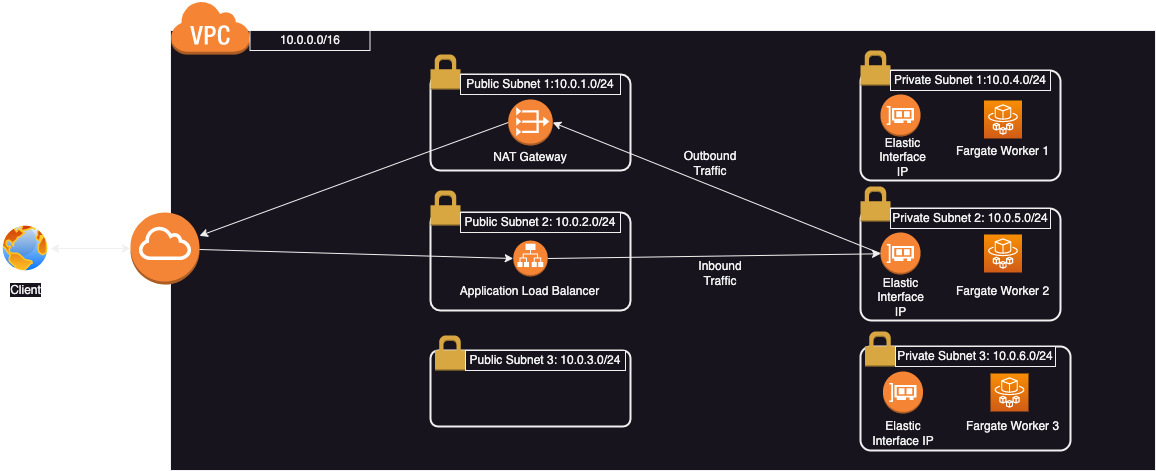

The diagram above was exported from draw.io. Its source (the exported page's mxGraphModel, read from the mxfile embedded in the PNG):
<mxGraphModel dx="2284" dy="828" grid="1" gridSize="10" guides="1" tooltips="1" connect="1" arrows="1" fold="1" page="1" pageScale="1" pageWidth="850" pageHeight="1100" math="0" shadow="0">
  <root>
    <mxCell id="0" />
    <mxCell id="1" parent="0" />
    <mxCell id="2" value="" style="rounded=0;whiteSpace=wrap;html=1;" vertex="1" parent="1">
      <mxGeometry x="-160" y="120" width="985" height="440" as="geometry" />
    </mxCell>
    <mxCell id="3" value="" style="outlineConnect=0;dashed=0;verticalLabelPosition=bottom;verticalAlign=top;align=center;html=1;shape=mxgraph.aws3.virtual_private_cloud;fillColor=#F58534;gradientColor=none;" vertex="1" parent="1">
      <mxGeometry x="-160" y="90" width="79.5" height="54" as="geometry" />
    </mxCell>
    <mxCell id="4" value="10.0.0.0/16" style="rounded=0;whiteSpace=wrap;html=1;" vertex="1" parent="1">
      <mxGeometry x="-80.5" y="120" width="120" height="20" as="geometry" />
    </mxCell>
    <mxCell id="5" value="" style="rounded=1;arcSize=10;dashed=0;fillColor=none;gradientColor=none;strokeWidth=2;" vertex="1" parent="1">
      <mxGeometry x="100" y="164" width="200" height="96" as="geometry" />
    </mxCell>
    <mxCell id="6" value="" style="dashed=0;html=1;shape=mxgraph.aws3.permissions;fillColor=#D9A741;gradientColor=none;dashed=0;" vertex="1" parent="1">
      <mxGeometry x="100" y="144" width="30" height="35" as="geometry" />
    </mxCell>
    <mxCell id="7" value="" style="rounded=1;arcSize=10;dashed=0;fillColor=none;gradientColor=none;strokeWidth=2;" vertex="1" parent="1">
      <mxGeometry x="100" y="302" width="200" height="98" as="geometry" />
    </mxCell>
    <mxCell id="8" value="" style="dashed=0;html=1;shape=mxgraph.aws3.permissions;fillColor=#D9A741;gradientColor=none;dashed=0;" vertex="1" parent="1">
      <mxGeometry x="100" y="280" width="30" height="35" as="geometry" />
    </mxCell>
    <mxCell id="9" value="" style="rounded=1;arcSize=10;dashed=0;fillColor=none;gradientColor=none;strokeWidth=2;" vertex="1" parent="1">
      <mxGeometry x="100" y="440" width="200" height="76" as="geometry" />
    </mxCell>
    <mxCell id="10" value="" style="edgeStyle=orthogonalEdgeStyle;rounded=0;orthogonalLoop=1;jettySize=auto;html=1;" edge="1" source="11" target="14" parent="1">
      <mxGeometry relative="1" as="geometry" />
    </mxCell>
    <mxCell id="11" value="" style="dashed=0;html=1;shape=mxgraph.aws3.permissions;fillColor=#D9A741;gradientColor=none;dashed=0;" vertex="1" parent="1">
      <mxGeometry x="104.5" y="425" width="30" height="35" as="geometry" />
    </mxCell>
    <mxCell id="12" value="Public Subnet 1:10.0.1.0/24" style="rounded=0;whiteSpace=wrap;html=1;" vertex="1" parent="1">
      <mxGeometry x="130" y="164" width="160" height="20" as="geometry" />
    </mxCell>
    <mxCell id="13" value="Public Subnet 2: 10.0.2.0/24" style="rounded=0;whiteSpace=wrap;html=1;" vertex="1" parent="1">
      <mxGeometry x="130" y="302" width="160" height="20" as="geometry" />
    </mxCell>
    <mxCell id="14" value="Public Subnet 3: 10.0.3.0/24" style="rounded=0;whiteSpace=wrap;html=1;" vertex="1" parent="1">
      <mxGeometry x="135" y="440" width="160" height="20" as="geometry" />
    </mxCell>
    <mxCell id="15" value="" style="rounded=1;arcSize=10;dashed=0;fillColor=none;gradientColor=none;strokeWidth=2;" vertex="1" parent="1">
      <mxGeometry x="530" y="160" width="200" height="110" as="geometry" />
    </mxCell>
    <mxCell id="16" value="" style="dashed=0;html=1;shape=mxgraph.aws3.permissions;fillColor=#D9A741;gradientColor=none;dashed=0;" vertex="1" parent="1">
      <mxGeometry x="530" y="140" width="30" height="35" as="geometry" />
    </mxCell>
    <mxCell id="17" value="" style="rounded=1;arcSize=10;dashed=0;fillColor=none;gradientColor=none;strokeWidth=2;" vertex="1" parent="1">
      <mxGeometry x="530" y="298" width="200" height="112" as="geometry" />
    </mxCell>
    <mxCell id="18" value="" style="dashed=0;html=1;shape=mxgraph.aws3.permissions;fillColor=#D9A741;gradientColor=none;dashed=0;" vertex="1" parent="1">
      <mxGeometry x="530" y="276" width="30" height="35" as="geometry" />
    </mxCell>
    <mxCell id="19" value="" style="rounded=1;arcSize=10;dashed=0;fillColor=none;gradientColor=none;strokeWidth=2;" vertex="1" parent="1">
      <mxGeometry x="530" y="436" width="210" height="104" as="geometry" />
    </mxCell>
    <mxCell id="20" value="" style="edgeStyle=orthogonalEdgeStyle;rounded=0;orthogonalLoop=1;jettySize=auto;html=1;" edge="1" source="21" target="24" parent="1">
      <mxGeometry relative="1" as="geometry" />
    </mxCell>
    <mxCell id="21" value="" style="dashed=0;html=1;shape=mxgraph.aws3.permissions;fillColor=#D9A741;gradientColor=none;dashed=0;" vertex="1" parent="1">
      <mxGeometry x="534.5" y="421" width="30" height="35" as="geometry" />
    </mxCell>
    <mxCell id="22" value="Private Subnet 1:10.0.4.0/24" style="rounded=0;whiteSpace=wrap;html=1;" vertex="1" parent="1">
      <mxGeometry x="560" y="160" width="160" height="20" as="geometry" />
    </mxCell>
    <mxCell id="23" value="Private Subnet 2: 10.0.5.0/24" style="rounded=0;whiteSpace=wrap;html=1;" vertex="1" parent="1">
      <mxGeometry x="560" y="298" width="160" height="20" as="geometry" />
    </mxCell>
    <mxCell id="24" value="Private Subnet 3: 10.0.6.0/24" style="rounded=0;whiteSpace=wrap;html=1;" vertex="1" parent="1">
      <mxGeometry x="565" y="436" width="160" height="20" as="geometry" />
    </mxCell>
    <mxCell id="25" value="" style="sketch=0;points=[[0,0,0],[0.25,0,0],[0.5,0,0],[0.75,0,0],[1,0,0],[0,1,0],[0.25,1,0],[0.5,1,0],[0.75,1,0],[1,1,0],[0,0.25,0],[0,0.5,0],[0,0.75,0],[1,0.25,0],[1,0.5,0],[1,0.75,0]];outlineConnect=0;fontColor=#232F3E;gradientColor=#F78E04;gradientDirection=north;fillColor=#D05C17;strokeColor=#ffffff;dashed=0;verticalLabelPosition=bottom;verticalAlign=top;align=center;html=1;fontSize=12;fontStyle=0;aspect=fixed;shape=mxgraph.aws4.resourceIcon;resIcon=mxgraph.aws4.fargate;" vertex="1" parent="1">
      <mxGeometry x="653.5" y="190" width="38" height="38" as="geometry" />
    </mxCell>
    <mxCell id="26" value="" style="sketch=0;points=[[0,0,0],[0.25,0,0],[0.5,0,0],[0.75,0,0],[1,0,0],[0,1,0],[0.25,1,0],[0.5,1,0],[0.75,1,0],[1,1,0],[0,0.25,0],[0,0.5,0],[0,0.75,0],[1,0.25,0],[1,0.5,0],[1,0.75,0]];outlineConnect=0;fontColor=#232F3E;gradientColor=#F78E04;gradientDirection=north;fillColor=#D05C17;strokeColor=#ffffff;dashed=0;verticalLabelPosition=bottom;verticalAlign=top;align=center;html=1;fontSize=12;fontStyle=0;aspect=fixed;shape=mxgraph.aws4.resourceIcon;resIcon=mxgraph.aws4.fargate;" vertex="1" parent="1">
      <mxGeometry x="653.5" y="324" width="38" height="38" as="geometry" />
    </mxCell>
    <mxCell id="27" value="" style="sketch=0;points=[[0,0,0],[0.25,0,0],[0.5,0,0],[0.75,0,0],[1,0,0],[0,1,0],[0.25,1,0],[0.5,1,0],[0.75,1,0],[1,1,0],[0,0.25,0],[0,0.5,0],[0,0.75,0],[1,0.25,0],[1,0.5,0],[1,0.75,0]];outlineConnect=0;fontColor=#232F3E;gradientColor=#F78E04;gradientDirection=north;fillColor=#D05C17;strokeColor=#ffffff;dashed=0;verticalLabelPosition=bottom;verticalAlign=top;align=center;html=1;fontSize=12;fontStyle=0;aspect=fixed;shape=mxgraph.aws4.resourceIcon;resIcon=mxgraph.aws4.fargate;" vertex="1" parent="1">
      <mxGeometry x="660" y="463" width="38" height="38" as="geometry" />
    </mxCell>
    <mxCell id="28" value="" style="outlineConnect=0;dashed=0;verticalLabelPosition=bottom;verticalAlign=top;align=center;html=1;shape=mxgraph.aws3.elastic_network_interface;fillColor=#F58534;gradientColor=none;" vertex="1" parent="1">
      <mxGeometry x="550" y="184" width="40" height="42" as="geometry" />
    </mxCell>
    <mxCell id="29" value="" style="outlineConnect=0;dashed=0;verticalLabelPosition=bottom;verticalAlign=top;align=center;html=1;shape=mxgraph.aws3.elastic_network_interface;fillColor=#F58534;gradientColor=none;" vertex="1" parent="1">
      <mxGeometry x="550" y="322" width="40" height="42" as="geometry" />
    </mxCell>
    <mxCell id="30" value="" style="outlineConnect=0;dashed=0;verticalLabelPosition=bottom;verticalAlign=top;align=center;html=1;shape=mxgraph.aws3.elastic_network_interface;fillColor=#F58534;gradientColor=none;" vertex="1" parent="1">
      <mxGeometry x="552.5" y="461" width="40" height="42" as="geometry" />
    </mxCell>
    <mxCell id="31" value="Fargate Worker 1" style="text;html=1;strokeColor=none;fillColor=none;align=center;verticalAlign=middle;whiteSpace=wrap;rounded=0;" vertex="1" parent="1">
      <mxGeometry x="620" y="226" width="105" height="30" as="geometry" />
    </mxCell>
    <mxCell id="32" value="Fargate Worker 2" style="text;html=1;strokeColor=none;fillColor=none;align=center;verticalAlign=middle;whiteSpace=wrap;rounded=0;" vertex="1" parent="1">
      <mxGeometry x="620" y="366" width="105" height="30" as="geometry" />
    </mxCell>
    <mxCell id="33" value="Fargate Worker 3" style="text;html=1;strokeColor=none;fillColor=none;align=center;verticalAlign=middle;whiteSpace=wrap;rounded=0;" vertex="1" parent="1">
      <mxGeometry x="630" y="501" width="105" height="30" as="geometry" />
    </mxCell>
    <mxCell id="34" value="Elastic Interface IP" style="text;html=1;strokeColor=none;fillColor=none;align=center;verticalAlign=middle;whiteSpace=wrap;rounded=0;" vertex="1" parent="1">
      <mxGeometry x="550" y="238" width="45" height="18" as="geometry" />
    </mxCell>
    <mxCell id="35" value="Elastic Interface IP" style="text;html=1;strokeColor=none;fillColor=none;align=center;verticalAlign=middle;whiteSpace=wrap;rounded=0;" vertex="1" parent="1">
      <mxGeometry x="547.5" y="378" width="45" height="18" as="geometry" />
    </mxCell>
    <mxCell id="36" value="Elastic Interface IP" style="text;html=1;strokeColor=none;fillColor=none;align=center;verticalAlign=middle;whiteSpace=wrap;rounded=0;" vertex="1" parent="1">
      <mxGeometry x="537.5" y="516" width="70" height="14" as="geometry" />
    </mxCell>
    <mxCell id="37" value="" style="outlineConnect=0;dashed=0;verticalLabelPosition=bottom;verticalAlign=top;align=center;html=1;shape=mxgraph.aws3.internet_gateway;fillColor=#F58536;gradientColor=none;" vertex="1" parent="1">
      <mxGeometry x="-200" y="302" width="69" height="72" as="geometry" />
    </mxCell>
    <mxCell id="38" value="" style="outlineConnect=0;dashed=0;verticalLabelPosition=bottom;verticalAlign=top;align=center;html=1;shape=mxgraph.aws3.vpc_nat_gateway;fillColor=#F58536;gradientColor=none;" vertex="1" parent="1">
      <mxGeometry x="177.75" y="189" width="44.5" height="46" as="geometry" />
    </mxCell>
    <mxCell id="39" value="NAT Gateway" style="text;html=1;strokeColor=none;fillColor=none;align=center;verticalAlign=middle;whiteSpace=wrap;rounded=0;" vertex="1" parent="1">
      <mxGeometry x="158.88" y="232" width="82.25" height="30" as="geometry" />
    </mxCell>
    <mxCell id="40" value="" style="outlineConnect=0;dashed=0;verticalLabelPosition=bottom;verticalAlign=top;align=center;html=1;shape=mxgraph.aws3.application_load_balancer;fillColor=#F58534;gradientColor=none;" vertex="1" parent="1">
      <mxGeometry x="182.75" y="330" width="34.49" height="36" as="geometry" />
    </mxCell>
    <mxCell id="41" value="Application Load Balancer" style="text;html=1;strokeColor=none;fillColor=none;align=center;verticalAlign=middle;whiteSpace=wrap;rounded=0;" vertex="1" parent="1">
      <mxGeometry x="119.44" y="366" width="161.12" height="30" as="geometry" />
    </mxCell>
    <mxCell id="42" value="" style="endArrow=classic;html=1;rounded=0;exitX=0;exitY=0.5;exitDx=0;exitDy=0;exitPerimeter=0;entryX=1;entryY=0.5;entryDx=0;entryDy=0;entryPerimeter=0;" edge="1" source="29" target="38" parent="1">
      <mxGeometry width="50" height="50" relative="1" as="geometry">
        <mxPoint x="400" y="450" as="sourcePoint" />
        <mxPoint x="450" y="400" as="targetPoint" />
      </mxGeometry>
    </mxCell>
    <mxCell id="43" value="" style="endArrow=classic;html=1;rounded=0;exitX=0;exitY=0.5;exitDx=0;exitDy=0;exitPerimeter=0;" edge="1" source="38" target="37" parent="1">
      <mxGeometry width="50" height="50" relative="1" as="geometry">
        <mxPoint x="170" y="210" as="sourcePoint" />
        <mxPoint x="450" y="400" as="targetPoint" />
      </mxGeometry>
    </mxCell>
    <mxCell id="44" value="" style="endArrow=classic;html=1;rounded=0;entryX=0;entryY=0.5;entryDx=0;entryDy=0;entryPerimeter=0;" edge="1" source="37" target="40" parent="1">
      <mxGeometry width="50" height="50" relative="1" as="geometry">
        <mxPoint x="400" y="450" as="sourcePoint" />
        <mxPoint x="450" y="400" as="targetPoint" />
      </mxGeometry>
    </mxCell>
    <mxCell id="45" value="" style="endArrow=classic;html=1;rounded=0;exitX=1;exitY=0.5;exitDx=0;exitDy=0;exitPerimeter=0;" edge="1" source="40" target="29" parent="1">
      <mxGeometry width="50" height="50" relative="1" as="geometry">
        <mxPoint x="400" y="450" as="sourcePoint" />
        <mxPoint x="450" y="400" as="targetPoint" />
      </mxGeometry>
    </mxCell>
    <mxCell id="46" value="Outbound&lt;br&gt;Traffic" style="text;html=1;strokeColor=none;fillColor=none;align=center;verticalAlign=middle;whiteSpace=wrap;rounded=0;" vertex="1" parent="1">
      <mxGeometry x="350" y="238" width="60" height="30" as="geometry" />
    </mxCell>
    <mxCell id="47" value="Inbound Traffic" style="text;html=1;strokeColor=none;fillColor=none;align=center;verticalAlign=middle;whiteSpace=wrap;rounded=0;" vertex="1" parent="1">
      <mxGeometry x="360" y="348" width="60" height="30" as="geometry" />
    </mxCell>
    <mxCell id="48" value="Client" style="image;aspect=fixed;perimeter=ellipsePerimeter;html=1;align=center;shadow=0;dashed=0;spacingTop=3;image=img/lib/active_directory/internet_globe.svg;" vertex="1" parent="1">
      <mxGeometry x="-330" y="313" width="50" height="50" as="geometry" />
    </mxCell>
    <mxCell id="49" value="" style="endArrow=classic;startArrow=classic;html=1;rounded=0;entryX=1;entryY=0.5;entryDx=0;entryDy=0;exitX=0;exitY=0.5;exitDx=0;exitDy=0;exitPerimeter=0;" edge="1" source="37" target="48" parent="1">
      <mxGeometry width="50" height="50" relative="1" as="geometry">
        <mxPoint x="300" y="450" as="sourcePoint" />
        <mxPoint x="350" y="400" as="targetPoint" />
      </mxGeometry>
    </mxCell>
  </root>
</mxGraphModel>